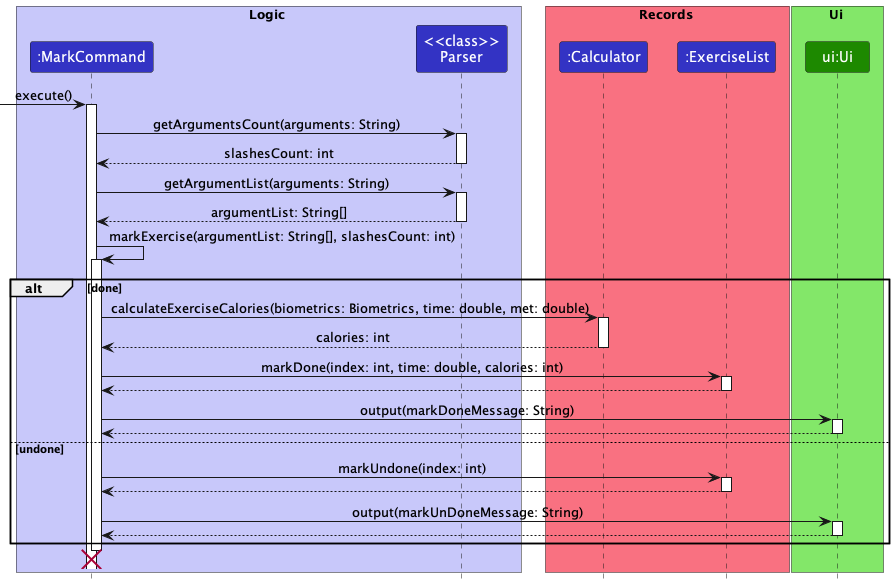

The diagram above was rendered by PlantUML. Its source (embedded in the PNG):
@startuml
!include style.puml

autoActivate on

box Logic LOGIC_COLOR_T1
participant ":MarkCommand" as MarkCommand LOGIC_COLOR
participant "<<class>>\nParser" as parser LOGIC_COLOR
end box

box Records RECORD_COLOR_T1
participant ":Calculator" as Calculator LOGIC_COLOR
participant ":ExerciseList" as ExerciseList LOGIC_COLOR
end box

box Ui UI_COLOR_T1
participant "ui:Ui" as Ui UI_COLOR
end box

[-> MarkCommand : execute()
MarkCommand -> parser: getArgumentsCount(arguments: String)
return slashesCount: int
MarkCommand -> parser: getArgumentList(arguments: String)
return argumentList: String[]

MarkCommand -> MarkCommand : markExercise(argumentList: String[], slashesCount: int)

alt done
MarkCommand -> Calculator : calculateExerciseCalories(biometrics: Biometrics, time: double, met: double)
return calories: int
MarkCommand -> ExerciseList: markDone(index: int, time: double, calories: int)
return
MarkCommand -> Ui:output(markDoneMessage: String)
return
else undone
MarkCommand -> ExerciseList : markUndone(index: int)
return
MarkCommand -> Ui : output(markUnDoneMessage: String)
return

end

destroy MarkCommand
@enduml